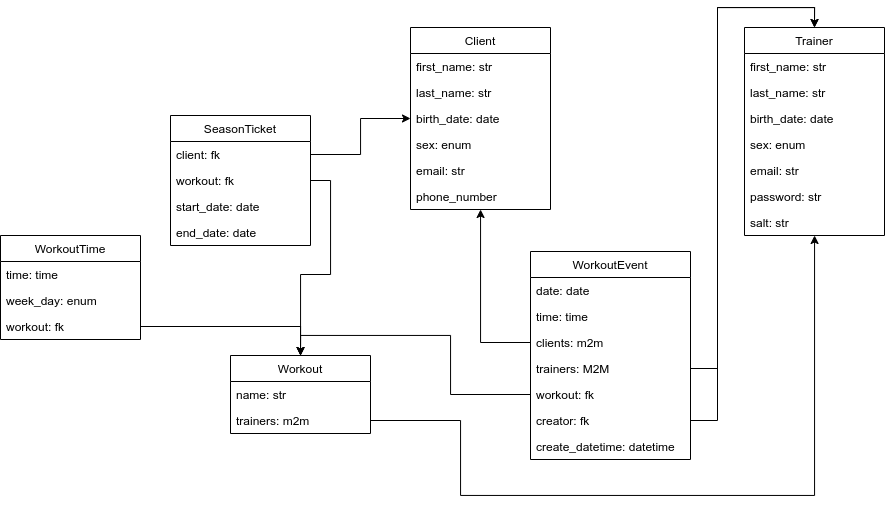

The diagram above was exported from draw.io. Its source (the exported page's mxGraphModel, read from the mxfile embedded in the PNG):
<mxGraphModel dx="1747" dy="869" grid="1" gridSize="10" guides="1" tooltips="1" connect="1" arrows="1" fold="1" page="1" pageScale="1" pageWidth="827" pageHeight="1169" math="0" shadow="0">
  <root>
    <mxCell id="0" />
    <mxCell id="1" parent="0" />
    <mxCell id="s4_ss9qBjF1tHqy0CyjF-14" value="Trainer" style="swimlane;fontStyle=0;childLayout=stackLayout;horizontal=1;startSize=26;fillColor=none;horizontalStack=0;resizeParent=1;resizeParentMax=0;resizeLast=0;collapsible=1;marginBottom=0;" parent="1" vertex="1">
      <mxGeometry x="414" y="132" width="140" height="208" as="geometry" />
    </mxCell>
    <mxCell id="LGbfkpVnM1fohg9ZlSO0-18" value="first_name: str" style="text;strokeColor=none;fillColor=none;align=left;verticalAlign=top;spacingLeft=4;spacingRight=4;overflow=hidden;rotatable=0;points=[[0,0.5],[1,0.5]];portConstraint=eastwest;" vertex="1" parent="s4_ss9qBjF1tHqy0CyjF-14">
      <mxGeometry y="26" width="140" height="26" as="geometry" />
    </mxCell>
    <mxCell id="LGbfkpVnM1fohg9ZlSO0-19" value="last_name: str" style="text;strokeColor=none;fillColor=none;align=left;verticalAlign=top;spacingLeft=4;spacingRight=4;overflow=hidden;rotatable=0;points=[[0,0.5],[1,0.5]];portConstraint=eastwest;" vertex="1" parent="s4_ss9qBjF1tHqy0CyjF-14">
      <mxGeometry y="52" width="140" height="26" as="geometry" />
    </mxCell>
    <mxCell id="LGbfkpVnM1fohg9ZlSO0-20" value="birth_date: date" style="text;strokeColor=none;fillColor=none;align=left;verticalAlign=top;spacingLeft=4;spacingRight=4;overflow=hidden;rotatable=0;points=[[0,0.5],[1,0.5]];portConstraint=eastwest;" vertex="1" parent="s4_ss9qBjF1tHqy0CyjF-14">
      <mxGeometry y="78" width="140" height="26" as="geometry" />
    </mxCell>
    <mxCell id="s4_ss9qBjF1tHqy0CyjF-18" value="sex: enum&#10;" style="text;strokeColor=none;fillColor=none;align=left;verticalAlign=top;spacingLeft=4;spacingRight=4;overflow=hidden;rotatable=0;points=[[0,0.5],[1,0.5]];portConstraint=eastwest;" parent="s4_ss9qBjF1tHqy0CyjF-14" vertex="1">
      <mxGeometry y="104" width="140" height="26" as="geometry" />
    </mxCell>
    <mxCell id="s4_ss9qBjF1tHqy0CyjF-9" value="email: str" style="text;strokeColor=none;fillColor=none;align=left;verticalAlign=top;spacingLeft=4;spacingRight=4;overflow=hidden;rotatable=0;points=[[0,0.5],[1,0.5]];portConstraint=eastwest;" parent="s4_ss9qBjF1tHqy0CyjF-14" vertex="1">
      <mxGeometry y="130" width="140" height="26" as="geometry" />
    </mxCell>
    <mxCell id="s4_ss9qBjF1tHqy0CyjF-11" value="password: str" style="text;strokeColor=none;fillColor=none;align=left;verticalAlign=top;spacingLeft=4;spacingRight=4;overflow=hidden;rotatable=0;points=[[0,0.5],[1,0.5]];portConstraint=eastwest;" parent="s4_ss9qBjF1tHqy0CyjF-14" vertex="1">
      <mxGeometry y="156" width="140" height="26" as="geometry" />
    </mxCell>
    <mxCell id="s4_ss9qBjF1tHqy0CyjF-25" value="salt: str" style="text;strokeColor=none;fillColor=none;align=left;verticalAlign=top;spacingLeft=4;spacingRight=4;overflow=hidden;rotatable=0;points=[[0,0.5],[1,0.5]];portConstraint=eastwest;" parent="s4_ss9qBjF1tHqy0CyjF-14" vertex="1">
      <mxGeometry y="182" width="140" height="26" as="geometry" />
    </mxCell>
    <mxCell id="s4_ss9qBjF1tHqy0CyjF-51" style="edgeStyle=orthogonalEdgeStyle;rounded=0;orthogonalLoop=1;jettySize=auto;html=1;entryX=0.5;entryY=0;entryDx=0;entryDy=0;" parent="1" source="s4_ss9qBjF1tHqy0CyjF-50" target="s4_ss9qBjF1tHqy0CyjF-32" edge="1">
      <mxGeometry relative="1" as="geometry" />
    </mxCell>
    <mxCell id="s4_ss9qBjF1tHqy0CyjF-52" style="edgeStyle=orthogonalEdgeStyle;rounded=0;orthogonalLoop=1;jettySize=auto;html=1;" parent="1" source="s4_ss9qBjF1tHqy0CyjF-43" target="s4_ss9qBjF1tHqy0CyjF-28" edge="1">
      <mxGeometry relative="1" as="geometry" />
    </mxCell>
    <mxCell id="s4_ss9qBjF1tHqy0CyjF-53" style="edgeStyle=orthogonalEdgeStyle;rounded=0;orthogonalLoop=1;jettySize=auto;html=1;exitX=1;exitY=0.5;exitDx=0;exitDy=0;entryX=0.5;entryY=0;entryDx=0;entryDy=0;" parent="1" source="s4_ss9qBjF1tHqy0CyjF-44" target="s4_ss9qBjF1tHqy0CyjF-14" edge="1">
      <mxGeometry relative="1" as="geometry" />
    </mxCell>
    <mxCell id="s4_ss9qBjF1tHqy0CyjF-55" style="edgeStyle=orthogonalEdgeStyle;rounded=0;orthogonalLoop=1;jettySize=auto;html=1;" parent="1" source="s4_ss9qBjF1tHqy0CyjF-54" target="s4_ss9qBjF1tHqy0CyjF-14" edge="1">
      <mxGeometry relative="1" as="geometry">
        <Array as="points">
          <mxPoint x="130" y="525" />
          <mxPoint x="130" y="600" />
          <mxPoint x="484" y="600" />
        </Array>
      </mxGeometry>
    </mxCell>
    <mxCell id="s4_ss9qBjF1tHqy0CyjF-73" style="edgeStyle=orthogonalEdgeStyle;rounded=0;orthogonalLoop=1;jettySize=auto;html=1;" parent="1" source="s4_ss9qBjF1tHqy0CyjF-69" target="s4_ss9qBjF1tHqy0CyjF-28" edge="1">
      <mxGeometry relative="1" as="geometry" />
    </mxCell>
    <mxCell id="s4_ss9qBjF1tHqy0CyjF-74" style="edgeStyle=orthogonalEdgeStyle;rounded=0;orthogonalLoop=1;jettySize=auto;html=1;exitX=1;exitY=0.5;exitDx=0;exitDy=0;" parent="1" source="s4_ss9qBjF1tHqy0CyjF-70" target="s4_ss9qBjF1tHqy0CyjF-32" edge="1">
      <mxGeometry relative="1" as="geometry" />
    </mxCell>
    <mxCell id="s4_ss9qBjF1tHqy0CyjF-28" value="Client" style="swimlane;fontStyle=0;childLayout=stackLayout;horizontal=1;startSize=26;fillColor=none;horizontalStack=0;resizeParent=1;resizeParentMax=0;resizeLast=0;collapsible=1;marginBottom=0;" parent="1" vertex="1">
      <mxGeometry x="80" y="132" width="140" height="182" as="geometry" />
    </mxCell>
    <mxCell id="s4_ss9qBjF1tHqy0CyjF-6" value="first_name: str" style="text;strokeColor=none;fillColor=none;align=left;verticalAlign=top;spacingLeft=4;spacingRight=4;overflow=hidden;rotatable=0;points=[[0,0.5],[1,0.5]];portConstraint=eastwest;" parent="s4_ss9qBjF1tHqy0CyjF-28" vertex="1">
      <mxGeometry y="26" width="140" height="26" as="geometry" />
    </mxCell>
    <mxCell id="s4_ss9qBjF1tHqy0CyjF-7" value="last_name: str" style="text;strokeColor=none;fillColor=none;align=left;verticalAlign=top;spacingLeft=4;spacingRight=4;overflow=hidden;rotatable=0;points=[[0,0.5],[1,0.5]];portConstraint=eastwest;" parent="s4_ss9qBjF1tHqy0CyjF-28" vertex="1">
      <mxGeometry y="52" width="140" height="26" as="geometry" />
    </mxCell>
    <mxCell id="s4_ss9qBjF1tHqy0CyjF-8" value="birth_date: date" style="text;strokeColor=none;fillColor=none;align=left;verticalAlign=top;spacingLeft=4;spacingRight=4;overflow=hidden;rotatable=0;points=[[0,0.5],[1,0.5]];portConstraint=eastwest;" parent="s4_ss9qBjF1tHqy0CyjF-28" vertex="1">
      <mxGeometry y="78" width="140" height="26" as="geometry" />
    </mxCell>
    <mxCell id="LGbfkpVnM1fohg9ZlSO0-15" value="sex: enum" style="text;strokeColor=none;fillColor=none;align=left;verticalAlign=top;spacingLeft=4;spacingRight=4;overflow=hidden;rotatable=0;points=[[0,0.5],[1,0.5]];portConstraint=eastwest;" vertex="1" parent="s4_ss9qBjF1tHqy0CyjF-28">
      <mxGeometry y="104" width="140" height="26" as="geometry" />
    </mxCell>
    <mxCell id="s4_ss9qBjF1tHqy0CyjF-20" value="email: str" style="text;strokeColor=none;fillColor=none;align=left;verticalAlign=top;spacingLeft=4;spacingRight=4;overflow=hidden;rotatable=0;points=[[0,0.5],[1,0.5]];portConstraint=eastwest;" parent="s4_ss9qBjF1tHqy0CyjF-28" vertex="1">
      <mxGeometry y="130" width="140" height="26" as="geometry" />
    </mxCell>
    <mxCell id="LGbfkpVnM1fohg9ZlSO0-17" value="phone_number " style="text;strokeColor=none;fillColor=none;align=left;verticalAlign=top;spacingLeft=4;spacingRight=4;overflow=hidden;rotatable=0;points=[[0,0.5],[1,0.5]];portConstraint=eastwest;" vertex="1" parent="s4_ss9qBjF1tHqy0CyjF-28">
      <mxGeometry y="156" width="140" height="26" as="geometry" />
    </mxCell>
    <mxCell id="LGbfkpVnM1fohg9ZlSO0-23" style="edgeStyle=orthogonalEdgeStyle;rounded=0;orthogonalLoop=1;jettySize=auto;html=1;exitX=1;exitY=0.5;exitDx=0;exitDy=0;entryX=0.5;entryY=0;entryDx=0;entryDy=0;" edge="1" parent="1" source="LGbfkpVnM1fohg9ZlSO0-22" target="s4_ss9qBjF1tHqy0CyjF-14">
      <mxGeometry relative="1" as="geometry" />
    </mxCell>
    <mxCell id="s4_ss9qBjF1tHqy0CyjF-32" value="Workout" style="swimlane;fontStyle=0;childLayout=stackLayout;horizontal=1;startSize=26;fillColor=none;horizontalStack=0;resizeParent=1;resizeParentMax=0;resizeLast=0;collapsible=1;marginBottom=0;" parent="1" vertex="1">
      <mxGeometry x="-100" y="460" width="140" height="78" as="geometry" />
    </mxCell>
    <mxCell id="s4_ss9qBjF1tHqy0CyjF-33" value="name: str&#10;" style="text;strokeColor=none;fillColor=none;align=left;verticalAlign=top;spacingLeft=4;spacingRight=4;overflow=hidden;rotatable=0;points=[[0,0.5],[1,0.5]];portConstraint=eastwest;" parent="s4_ss9qBjF1tHqy0CyjF-32" vertex="1">
      <mxGeometry y="26" width="140" height="26" as="geometry" />
    </mxCell>
    <mxCell id="s4_ss9qBjF1tHqy0CyjF-54" value="trainers: m2m" style="text;strokeColor=none;fillColor=none;align=left;verticalAlign=top;spacingLeft=4;spacingRight=4;overflow=hidden;rotatable=0;points=[[0,0.5],[1,0.5]];portConstraint=eastwest;" parent="s4_ss9qBjF1tHqy0CyjF-32" vertex="1">
      <mxGeometry y="52" width="140" height="26" as="geometry" />
    </mxCell>
    <mxCell id="s4_ss9qBjF1tHqy0CyjF-56" value="SeasonTicket" style="swimlane;fontStyle=0;childLayout=stackLayout;horizontal=1;startSize=26;fillColor=none;horizontalStack=0;resizeParent=1;resizeParentMax=0;resizeLast=0;collapsible=1;marginBottom=0;" parent="1" vertex="1">
      <mxGeometry x="-160" y="220" width="140" height="130" as="geometry" />
    </mxCell>
    <mxCell id="s4_ss9qBjF1tHqy0CyjF-69" value="client: fk" style="text;strokeColor=none;fillColor=none;align=left;verticalAlign=top;spacingLeft=4;spacingRight=4;overflow=hidden;rotatable=0;points=[[0,0.5],[1,0.5]];portConstraint=eastwest;" parent="s4_ss9qBjF1tHqy0CyjF-56" vertex="1">
      <mxGeometry y="26" width="140" height="26" as="geometry" />
    </mxCell>
    <mxCell id="s4_ss9qBjF1tHqy0CyjF-70" value="workout: fk" style="text;strokeColor=none;fillColor=none;align=left;verticalAlign=top;spacingLeft=4;spacingRight=4;overflow=hidden;rotatable=0;points=[[0,0.5],[1,0.5]];portConstraint=eastwest;" parent="s4_ss9qBjF1tHqy0CyjF-56" vertex="1">
      <mxGeometry y="52" width="140" height="26" as="geometry" />
    </mxCell>
    <mxCell id="s4_ss9qBjF1tHqy0CyjF-71" value="start_date: date" style="text;strokeColor=none;fillColor=none;align=left;verticalAlign=top;spacingLeft=4;spacingRight=4;overflow=hidden;rotatable=0;points=[[0,0.5],[1,0.5]];portConstraint=eastwest;" parent="s4_ss9qBjF1tHqy0CyjF-56" vertex="1">
      <mxGeometry y="78" width="140" height="26" as="geometry" />
    </mxCell>
    <mxCell id="s4_ss9qBjF1tHqy0CyjF-72" value="end_date: date" style="text;strokeColor=none;fillColor=none;align=left;verticalAlign=top;spacingLeft=4;spacingRight=4;overflow=hidden;rotatable=0;points=[[0,0.5],[1,0.5]];portConstraint=eastwest;" parent="s4_ss9qBjF1tHqy0CyjF-56" vertex="1">
      <mxGeometry y="104" width="140" height="26" as="geometry" />
    </mxCell>
    <mxCell id="LGbfkpVnM1fohg9ZlSO0-24" style="edgeStyle=orthogonalEdgeStyle;rounded=0;orthogonalLoop=1;jettySize=auto;html=1;exitX=0;exitY=0.5;exitDx=0;exitDy=0;entryX=0.5;entryY=0;entryDx=0;entryDy=0;" edge="1" parent="1" source="s4_ss9qBjF1tHqy0CyjF-45" target="s4_ss9qBjF1tHqy0CyjF-32">
      <mxGeometry relative="1" as="geometry" />
    </mxCell>
    <mxCell id="s4_ss9qBjF1tHqy0CyjF-41" value="WorkoutEvent" style="swimlane;fontStyle=0;childLayout=stackLayout;horizontal=1;startSize=26;fillColor=none;horizontalStack=0;resizeParent=1;resizeParentMax=0;resizeLast=0;collapsible=1;marginBottom=0;" parent="1" vertex="1">
      <mxGeometry x="200" y="356" width="160" height="208" as="geometry" />
    </mxCell>
    <mxCell id="s4_ss9qBjF1tHqy0CyjF-42" value="date: date" style="text;strokeColor=none;fillColor=none;align=left;verticalAlign=top;spacingLeft=4;spacingRight=4;overflow=hidden;rotatable=0;points=[[0,0.5],[1,0.5]];portConstraint=eastwest;" parent="s4_ss9qBjF1tHqy0CyjF-41" vertex="1">
      <mxGeometry y="26" width="160" height="26" as="geometry" />
    </mxCell>
    <mxCell id="LGbfkpVnM1fohg9ZlSO0-21" value="time: time" style="text;strokeColor=none;fillColor=none;align=left;verticalAlign=top;spacingLeft=4;spacingRight=4;overflow=hidden;rotatable=0;points=[[0,0.5],[1,0.5]];portConstraint=eastwest;" vertex="1" parent="s4_ss9qBjF1tHqy0CyjF-41">
      <mxGeometry y="52" width="160" height="26" as="geometry" />
    </mxCell>
    <mxCell id="s4_ss9qBjF1tHqy0CyjF-43" value="clients: m2m" style="text;strokeColor=none;fillColor=none;align=left;verticalAlign=top;spacingLeft=4;spacingRight=4;overflow=hidden;rotatable=0;points=[[0,0.5],[1,0.5]];portConstraint=eastwest;" parent="s4_ss9qBjF1tHqy0CyjF-41" vertex="1">
      <mxGeometry y="78" width="160" height="26" as="geometry" />
    </mxCell>
    <mxCell id="s4_ss9qBjF1tHqy0CyjF-44" value="trainers: M2M" style="text;strokeColor=none;fillColor=none;align=left;verticalAlign=top;spacingLeft=4;spacingRight=4;overflow=hidden;rotatable=0;points=[[0,0.5],[1,0.5]];portConstraint=eastwest;" parent="s4_ss9qBjF1tHqy0CyjF-41" vertex="1">
      <mxGeometry y="104" width="160" height="26" as="geometry" />
    </mxCell>
    <mxCell id="s4_ss9qBjF1tHqy0CyjF-45" value="workout: fk" style="text;strokeColor=none;fillColor=none;align=left;verticalAlign=top;spacingLeft=4;spacingRight=4;overflow=hidden;rotatable=0;points=[[0,0.5],[1,0.5]];portConstraint=eastwest;" parent="s4_ss9qBjF1tHqy0CyjF-41" vertex="1">
      <mxGeometry y="130" width="160" height="26" as="geometry" />
    </mxCell>
    <mxCell id="LGbfkpVnM1fohg9ZlSO0-22" value="creator: fk" style="text;strokeColor=none;fillColor=none;align=left;verticalAlign=top;spacingLeft=4;spacingRight=4;overflow=hidden;rotatable=0;points=[[0,0.5],[1,0.5]];portConstraint=eastwest;" vertex="1" parent="s4_ss9qBjF1tHqy0CyjF-41">
      <mxGeometry y="156" width="160" height="26" as="geometry" />
    </mxCell>
    <mxCell id="LGbfkpVnM1fohg9ZlSO0-25" value="create_datetime: datetime" style="text;strokeColor=none;fillColor=none;align=left;verticalAlign=top;spacingLeft=4;spacingRight=4;overflow=hidden;rotatable=0;points=[[0,0.5],[1,0.5]];portConstraint=eastwest;" vertex="1" parent="s4_ss9qBjF1tHqy0CyjF-41">
      <mxGeometry y="182" width="160" height="26" as="geometry" />
    </mxCell>
    <mxCell id="s4_ss9qBjF1tHqy0CyjF-47" value="WorkoutTime" style="swimlane;fontStyle=0;childLayout=stackLayout;horizontal=1;startSize=26;fillColor=none;horizontalStack=0;resizeParent=1;resizeParentMax=0;resizeLast=0;collapsible=1;marginBottom=0;" parent="1" vertex="1">
      <mxGeometry x="-330" y="340" width="140" height="104" as="geometry" />
    </mxCell>
    <mxCell id="s4_ss9qBjF1tHqy0CyjF-48" value="time: time" style="text;strokeColor=none;fillColor=none;align=left;verticalAlign=top;spacingLeft=4;spacingRight=4;overflow=hidden;rotatable=0;points=[[0,0.5],[1,0.5]];portConstraint=eastwest;" parent="s4_ss9qBjF1tHqy0CyjF-47" vertex="1">
      <mxGeometry y="26" width="140" height="26" as="geometry" />
    </mxCell>
    <mxCell id="s4_ss9qBjF1tHqy0CyjF-49" value="week_day: enum" style="text;strokeColor=none;fillColor=none;align=left;verticalAlign=top;spacingLeft=4;spacingRight=4;overflow=hidden;rotatable=0;points=[[0,0.5],[1,0.5]];portConstraint=eastwest;" parent="s4_ss9qBjF1tHqy0CyjF-47" vertex="1">
      <mxGeometry y="52" width="140" height="26" as="geometry" />
    </mxCell>
    <mxCell id="s4_ss9qBjF1tHqy0CyjF-50" value="workout: fk" style="text;strokeColor=none;fillColor=none;align=left;verticalAlign=top;spacingLeft=4;spacingRight=4;overflow=hidden;rotatable=0;points=[[0,0.5],[1,0.5]];portConstraint=eastwest;" parent="s4_ss9qBjF1tHqy0CyjF-47" vertex="1">
      <mxGeometry y="78" width="140" height="26" as="geometry" />
    </mxCell>
  </root>
</mxGraphModel>